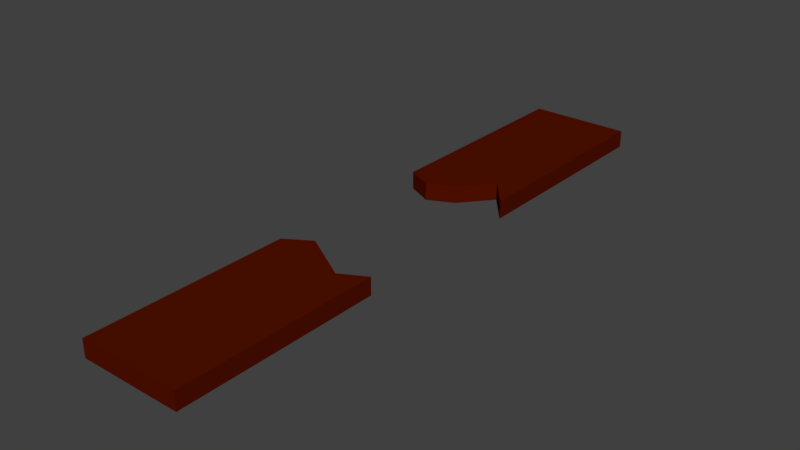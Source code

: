 # Source: plank_broken.blend  (saved by Blender 2.79.0; exported with 4.5.12 LTS)
import bpy
from mathutils import Matrix  # noqa: F401  (used for matrix-valued properties, if any)

bpy.ops.wm.read_factory_settings(use_empty=True)
scene = bpy.context.scene
scene.name = 'Scene'

# ---- collections
col_collection_1 = bpy.data.collections.new('Collection 1'); scene.collection.children.link(col_collection_1)

# ---- materials (node trees are filled in below, after node groups)
mat_material_003 = bpy.data.materials.new('Material.003')
mat_material_003.alpha_threshold = 0.0
mat_material_003.use_transparent_shadow = False
mat_material_003.diffuse_color = (0.08714, 0.005899, 0.0, 1.0)
mat_material_003.roughness = 0.5

# ---- material node trees

# ---- world
world_world = bpy.data.worlds.new('World'); scene.world = world_world
world_world.color = (0.05088, 0.05088, 0.05088)
world_world.use_sun_shadow = False
world_world.sun_shadow_jitter_overblur = 0.0
world_world.cycles.sampling_method = 'MANUAL'

# ---- meshes
me_cube_003 = bpy.data.meshes.new('Cube.003')
me_cube_003.from_pydata([(-1.0, -1.0, 0.7429), (-1.0, -1.0, 1.0), (-1.0, 7.828, 0.7429), (-1.0, 7.828, 1.0), (0.5049, -1.0, 0.7429), (0.5049, -1.0, 1.0), (0.5049, 7.828, 0.7429), (0.5049, 7.828, 1.0), (-0.6238, 2.212, 0.8714), (-0.2475, 4.606, 0.8714), (-0.2475, 4.606, 1.0), (-1.0, 1.978, 0.8714), (0.5049, 1.978, 0.8714), (-1.0, 4.606, 0.8714), (-0.2475, 4.606, 0.7429), (0.5049, 4.606, 0.8714), (0.5049, 4.606, 1.0), (0.5049, 4.606, 0.7429), (-1.0, 4.606, 1.0), (-1.0, 4.606, 0.7429), (0.5049, 1.978, 1.0), (0.5049, 1.978, 0.7429), (-1.0, 1.978, 1.0), (-1.0, 1.978, 0.7429), (0.5049, 4.606, 0.8071), (-0.2475, 4.606, 0.9357), (-0.6238, 4.428, 1.0), (-1.0, 1.978, 0.8071), (-1.0, 4.606, 0.9357), (-0.2475, 4.606, 0.8071), (0.1287, 1.77, 1.0), (-0.6238, 4.428, 0.8714), (-0.6238, 2.212, 1.0), (0.1287, 1.77, 0.7429), (-0.6238, 4.428, 0.7429), (-1.0, 4.606, 0.8071), (0.5049, 1.978, 0.8071), (-1.0, 1.978, 0.9357), (0.1287, 5.06, 0.8714), (0.1287, 5.06, 1.0), (0.5049, 1.978, 0.9357), (0.1287, 5.06, 0.7429), (0.1287, 1.77, 0.8714), (-0.6238, 2.212, 0.7429), (0.5049, 4.606, 0.9357), (0.1287, 5.06, 0.9357), (0.1287, 5.06, 0.8071), (-0.6238, 2.212, 0.8071), (0.1287, 1.77, 0.8071), (-0.6238, 2.212, 0.9357), (-0.6238, 4.428, 0.8071), (-0.6238, 4.428, 0.9357), (0.1287, 1.77, 0.9357)], [], [(9, 38, 45, 25), (2, 3, 7, 6), (6, 17, 41, 14, 34, 19, 2), (4, 5, 1, 0), (51, 25, 10, 26), (50, 29, 9, 31), (7, 16, 44, 15, 24, 17, 6), (38, 15, 44, 45), (25, 45, 39, 10), (2, 19, 35, 13, 28, 18, 3), (49, 37, 22, 32), (30, 52, 42, 48, 33, 43, 47, 8, 49, 32), (4, 21, 36, 12, 40, 20, 5), (5, 20, 30, 32, 22, 1), (3, 18, 26, 10, 39, 16, 7), (47, 27, 11, 8), (46, 24, 15, 38), (45, 44, 16, 39), (1, 22, 37, 11, 27, 23, 0), (41, 17, 24, 46), (14, 41, 46, 29), (29, 46, 38, 9), (43, 23, 27, 47), (4, 0, 23, 43, 33, 21), (21, 33, 48, 36), (36, 48, 42, 12), (8, 11, 37, 49), (34, 14, 29, 50), (19, 34, 50, 35), (35, 50, 31, 13), (31, 9, 25, 51), (13, 31, 51, 28), (28, 51, 26, 18), (12, 42, 52, 40), (40, 52, 30, 20)])
me_cube_003.materials.append(mat_material_003)
me_cube_003.use_remesh_preserve_volume = False
me_cube_003.use_remesh_preserve_attributes = False
me_cube_003.use_mirror_vertex_groups = False
me_cube_003.update()

# ---- objects
ob_cube = bpy.data.objects.new('Cube', me_cube_003)

# ---- transforms, parenting, visibility, modifiers, constraints
ob_cube.location = (-0.4264, 0.2658, -0.1794)
ob_cube.scale = (0.2195, 0.2195, 0.2195)
ob_cube.lineart.crease_threshold = 0.0

# ---- collection membership
col_collection_1.objects.link(ob_cube)

# ---- scene / render settings (as saved in the file)
scene.frame_start = 1; scene.frame_end = 250; scene.frame_set(1)
scene.render.engine = 'BLENDER_EEVEE_NEXT'
scene.render.resolution_percentage = 50
scene.render.dither_intensity = 0.0
scene.cycles.use_denoising = False
scene.cycles.samples = 128
scene.cycles.sampling_pattern = 'TABULATED_SOBOL'
scene.cycles.use_adaptive_sampling = False
scene.cycles.use_light_tree = False
scene.cycles.blur_glossy = 0.0
scene.cycles.sample_clamp_indirect = 0.0
scene.view_settings.view_transform = 'Standard'
bpy.context.view_layer.update()

# ---- added for rendering (the .blend has no active camera and no usable light): camera, sun
cam_auto = bpy.data.cameras.new('AutoCamera')
cam_auto.lens = 50.0
cam_auto.sensor_width = 36.0
cam_auto.clip_end = 1000.0
ob_auto_camera = bpy.data.objects.new('AutoCamera', cam_auto)
scene.collection.objects.link(ob_auto_camera)
ob_auto_camera.location = (1.3384, -1.1679, 1.46714)
ob_auto_camera.rotation_euler = (1.09748, -7.21219e-08, 0.694738)
scene.camera = ob_auto_camera
light_auto_sun = bpy.data.lights.new('AutoSun', 'SUN')
light_auto_sun.energy = 3.0
light_auto_sun.angle = 0.0523599
ob_auto_sun = bpy.data.objects.new('AutoSun', light_auto_sun)
scene.collection.objects.link(ob_auto_sun)
ob_auto_sun.rotation_euler = (0.872665, 0.174533, 0.523599)
bpy.context.view_layer.update()
